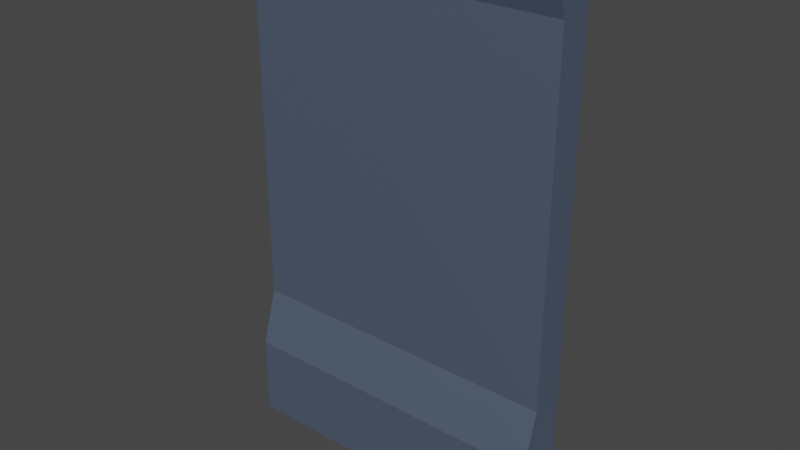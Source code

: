 # Source: Wall_asset.blend  (saved by Blender 2.80.75; exported with 4.5.12 LTS)
import bpy
from mathutils import Matrix  # noqa: F401  (used for matrix-valued properties, if any)

bpy.ops.wm.read_factory_settings(use_empty=True)
scene = bpy.context.scene
scene.name = 'Scene'

# ---- collections
col_collection = bpy.data.collections.new('Collection'); scene.collection.children.link(col_collection)

# ---- materials (node trees are filled in below, after node groups)
mat_wall_material_001 = bpy.data.materials.new('Wall Material.001')
mat_wall_material_001.use_transparent_shadow = False

# ---- material node trees
mat_wall_material_001.use_nodes = True; mat_wall_material_001.node_tree.nodes.clear()
_N = mat_wall_material_001.node_tree.nodes; _L = mat_wall_material_001.node_tree.links
n0 = _N.new('ShaderNodeOutputMaterial'); n0.name = 'Material Output'; n0.location = (300, 300)
n1 = _N.new('ShaderNodeBsdfPrincipled'); n1.name = 'Principled BSDF'; n1.location = (10, 300)
n1.distribution = 'GGX'
n1.subsurface_method = 'BURLEY'
n1.inputs[0].default_value = (0.1652, 0.2177, 0.3173, 1.0)
n1.inputs[1].default_value = 0.8
n1.inputs[2].default_value = 0.7
n1.inputs[3].default_value = 1.45
n1.inputs[27].default_value = (0.0, 0.0, 0.0, 1.0)
n1.inputs[28].default_value = 1.0
_L.new(n1.outputs[0], n0.inputs[0])
n0.is_active_output = True

# ---- world
world_world = bpy.data.worlds.new('World'); scene.world = world_world
world_world.use_nodes = True; world_world.node_tree.nodes.clear()
_N = world_world.node_tree.nodes; _L = world_world.node_tree.links
n0 = _N.new('ShaderNodeOutputWorld'); n0.name = 'World Output'; n0.location = (300, 300)
n1 = _N.new('ShaderNodeBackground'); n1.name = 'Background'; n1.location = (10, 300)
n1.inputs[0].default_value = (0.05088, 0.05088, 0.05088, 1.0)
_L.new(n1.outputs[0], n0.inputs[0])
n0.is_active_output = True
world_world.color = (0.05088, 0.05088, 0.05088)
world_world.use_sun_shadow = False
world_world.sun_shadow_jitter_overblur = 0.0

# ---- meshes
me_cube_003 = bpy.data.meshes.new('Cube.003')
me_cube_003.from_pydata([(-1.5, -2.337, -1.386), (-1.5, -2.337, 1.614), (-1.5, 0.6629, -1.386), (-1.5, 0.6629, 1.614), (1.5, -2.337, -1.386), (1.5, -2.337, 1.614), (1.5, 0.6629, -1.386), (1.5, 0.6629, 1.614), (-1.5, -2.337, 0.8307), (-1.5, 0.6629, 0.8307), (1.5, -2.337, 0.8307), (-1.5, 0.6629, -1.163), (1.5, 0.6629, -1.163), (1.5, -2.337, -1.163), (-1.5, -2.337, -1.163), (-1.5, 0.6507, -1.163), (-1.5, 1.744, -1.386), (1.5, 1.744, -1.386), (1.5, 0.6507, -1.163), (-1.5, 2.127, 1.614), (1.5, 2.127, 1.614), (-1.5, 2.127, 1.148), (1.5, 0.7566, 0.8307), (1.5, 2.127, 1.148)], [], [(8, 1, 3, 9), (7, 22, 23, 20), (22, 7, 5, 10), (10, 5, 1, 8), (2, 6, 4, 0), (7, 3, 1, 5), (13, 10, 8, 14), (12, 22, 10, 13), (11, 9, 22, 12), (14, 8, 9, 11), (0, 14, 11, 2), (12, 6, 17, 18), (6, 12, 13, 4), (4, 13, 14, 0), (16, 15, 18, 17), (6, 2, 16, 17), (2, 11, 15, 16), (11, 12, 18, 15), (9, 3, 19, 21), (3, 7, 20, 19), (21, 23, 22, 9), (21, 19, 20, 23)])
_uv = me_cube_003.uv_layers.new(name='UVMap')
_uv.uv.foreach_set('vector', [0.5736, 0.8095, 0.5736, 0.7349, 0.8597, 0.7349, 0.8597, 0.8095, 0.4256, 0.7562, 0.4256, 0.8314, 0.2922, 0.8169, 0.2869, 0.7728, 0.5736, 0.5442, 0.5825, 0.4695, 0.8686, 0.4695, 0.8686, 0.5442, 0.2864, 0.681, 0.2864, 0.7556, 0.0002735, 0.7556, 0.0002735, 0.681, 0.2869, 0.4695, 0.573, 0.4695, 0.573, 0.7556, 0.2869, 0.7556, 0.5233, 0.1399, 0.8094, 0.1399, 0.8094, 0.426, 0.5233, 0.426, 0.2864, 0.4908, 0.2864, 0.681, 0.0002735, 0.681, 0.0002735, 0.4908, 0.5825, 0.7344, 0.5736, 0.5442, 0.8686, 0.5442, 0.8686, 0.7344, 0.1581, 0.3549, 0.0002734, 0.3542, 0.001066, 0.1167, 0.1591, 0.1174, 0.5736, 0.9997, 0.5736, 0.8095, 0.8597, 0.8095, 0.8597, 0.9997, 0.8905, 0.7556, 0.8692, 0.7556, 0.8692, 0.4695, 0.8905, 0.4695, 0.1591, 0.1174, 0.1587, 0.04185, 0.5227, 0.0002735, 0.1632, 0.1174, 0.9123, 0.7556, 0.891, 0.7556, 0.891, 0.4695, 0.9123, 0.4695, 0.2864, 0.4695, 0.2864, 0.4908, 0.0002735, 0.4908, 0.0002736, 0.4695, 0.2506, 0.3552, 0.1622, 0.3548, 0.1632, 0.1174, 0.2516, 0.1178, 0.2864, 0.8593, 0.0002735, 0.8593, 0.0002735, 0.7562, 0.2864, 0.7562, 0.1584, 0.4304, 0.1581, 0.3549, 0.1622, 0.3548, 0.5227, 0.469, 0.1581, 0.3549, 0.1591, 0.1174, 0.1632, 0.1174, 0.1622, 0.3548, 0.8099, 0.2869, 0.8846, 0.2869, 0.8846, 0.4266, 0.8401, 0.4266, 0.8094, 0.1399, 0.5233, 0.1399, 0.5233, 0.0002735, 0.8094, 0.0002735, 0.9528, 0.0002801, 0.9528, 0.2864, 0.8186, 0.2864, 0.8099, 0.0002735, 0.9528, 0.0002801, 0.9973, 0.0002801, 0.9973, 0.2864, 0.9528, 0.2864])
me_cube_003.materials.append(mat_wall_material_001)
me_cube_003.use_remesh_preserve_volume = False
me_cube_003.use_remesh_preserve_attributes = False
me_cube_003.use_mirror_vertex_groups = False
me_cube_003.update()

# ---- objects
ob_wall_001 = bpy.data.objects.new('Wall.001', me_cube_003)

# ---- transforms, parenting, visibility, modifiers, constraints
ob_wall_001.location = (0.0, 0.005677, 2.666)
ob_wall_001.scale = (1.0, -0.104, -1.618)
ob_wall_001.lineart.crease_threshold = 0.0
_vg = ob_wall_001.vertex_groups.new(name='Group')

# ---- collection membership
col_collection.objects.link(ob_wall_001)

# ---- scene / render settings (as saved in the file)
scene.frame_start = 1; scene.frame_end = 250; scene.frame_set(1)
scene.render.engine = 'BLENDER_EEVEE_NEXT'
scene.cycles.use_denoising = False
scene.cycles.samples = 128
scene.cycles.sampling_pattern = 'TABULATED_SOBOL'
scene.cycles.use_adaptive_sampling = False
scene.cycles.use_light_tree = False
scene.view_settings.view_transform = 'Filmic'
bpy.context.view_layer.update()

# ---- added for rendering (the .blend has no active camera and no usable light): camera, sun
cam_auto = bpy.data.cameras.new('AutoCamera')
cam_auto.lens = 50.0
cam_auto.sensor_width = 36.0
cam_auto.clip_end = 1000.0
ob_auto_camera = bpy.data.objects.new('AutoCamera', cam_auto)
scene.collection.objects.link(ob_auto_camera)
ob_auto_camera.location = (5.29652, -6.33924, 6.7197)
ob_auto_camera.rotation_euler = (1.09748, -7.21219e-08, 0.694738)
scene.camera = ob_auto_camera
light_auto_sun = bpy.data.lights.new('AutoSun', 'SUN')
light_auto_sun.energy = 3.0
light_auto_sun.angle = 0.0523599
ob_auto_sun = bpy.data.objects.new('AutoSun', light_auto_sun)
scene.collection.objects.link(ob_auto_sun)
ob_auto_sun.rotation_euler = (0.872665, 0.174533, 0.523599)
bpy.context.view_layer.update()
